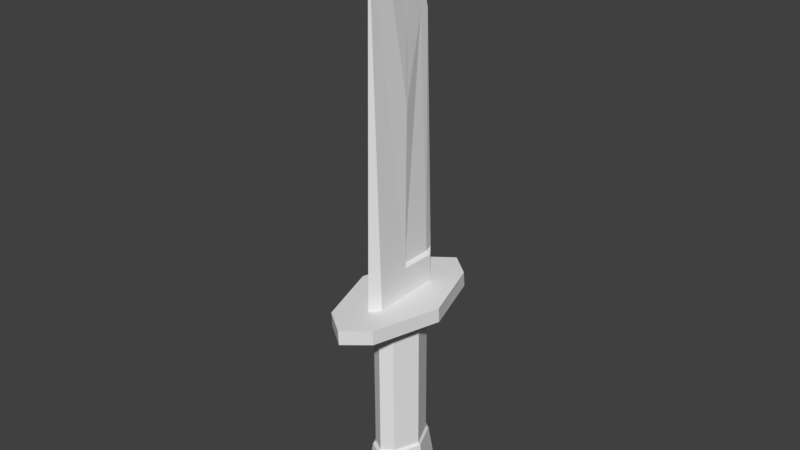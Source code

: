 # Source: lp_dagger.blend  (saved by Blender 2.80.75; exported with 4.5.12 LTS)
import bpy
from mathutils import Matrix  # noqa: F401  (used for matrix-valued properties, if any)

bpy.ops.wm.read_factory_settings(use_empty=True)
scene = bpy.context.scene
scene.name = 'Scene'

# ---- collections
col_collection_1 = bpy.data.collections.new('Collection 1'); scene.collection.children.link(col_collection_1)

# ---- world
world_world = bpy.data.worlds.new('World'); scene.world = world_world
world_world.color = (0.05088, 0.05088, 0.05088)
world_world.use_sun_shadow = False
world_world.sun_shadow_jitter_overblur = 0.0
world_world.cycles.sampling_method = 'MANUAL'

# ---- meshes
me_cylinder = bpy.data.meshes.new('Cylinder')
me_cylinder.from_pydata([(0.05705, 0.11, 0.3544), (0.0163, 0.179, 0.3546), (0.007399, 0.1624, 0.3677), (0.005238, 0.1583, 1.142), (0.04413, 0.1002, 0.3675), (0.04197, 0.09609, 1.142), (0.03129, -0.04313, 0.3669), (0.02915, -0.04723, 1.139), (-0.07915, -0.1354, 0.3663), (-0.08128, -0.1395, 1.136), (-0.1511, -0.1406, 0.3661), (-0.1533, -0.1446, 1.135), (-0.192, -0.07635, 0.3663), (-0.1942, -0.08042, 1.136), (-0.1792, 0.06699, 0.3669), (-0.1813, 0.06289, 1.139), (-0.06875, 0.1593, 0.3675), (-0.07091, 0.1551, 1.142), (0.04281, -0.04909, 0.3537), (-0.07975, -0.1515, 0.3531), (-0.1596, -0.1572, 0.3529), (-0.205, -0.08596, 0.3531), (-0.1908, 0.07311, 0.3537), (-0.06821, 0.1755, 0.3544), (0.08498, 0.1315, 0.15), (0.03563, 0.2151, 0.1502), (0.06773, -0.06107, 0.1492), (-0.08065, -0.185, 0.1483), (-0.1774, -0.192, 0.1481), (-0.2323, -0.1057, 0.1483), (-0.2151, 0.08689, 0.1492), (-0.06668, 0.2109, 0.15), (0.07452, 0.1237, 0.1193), (0.02847, 0.2018, 0.1195), (0.05842, -0.05604, 0.1185), (-0.08007, -0.1718, 0.1177), (-0.1704, -0.1782, 0.1175), (-0.2216, -0.0977, 0.1177), (-0.2055, 0.08206, 0.1185), (-0.06703, 0.1978, 0.1193), (-0.0262, 0.04789, 0.109), (-0.04078, 0.0726, 0.1091), (-0.0313, -0.009023, 0.1087), (-0.07515, -0.04566, 0.1085), (-0.1037, -0.04772, 0.1084), (-0.12, -0.02221, 0.1085), (-0.1149, 0.0347, 0.1087), (-0.07102, 0.07134, 0.109), (0.1418, -0.1067, 1.169), (0.2067, 0.2642, 1.172), (0.1414, 0.4145, 1.173), (-0.02782, 0.387, 1.172), (-0.2955, 0.1221, 1.169), (-0.3605, -0.2489, 1.166), (-0.2864, -0.4032, 1.165), (-0.1259, -0.3716, 1.166), (0.1397, -0.1108, 1.248), (0.2024, 0.2613, 1.251), (0.1393, 0.4105, 1.252), (-0.03213, 0.3841, 1.251), (-0.2977, 0.118, 1.248), (-0.3626, -0.2529, 1.245), (-0.2886, -0.4072, 1.245), (-0.128, -0.3756, 1.245), (0.04595, 0.1497, 1.25), (0.03461, 0.2163, 1.25), (-0.03073, 0.1899, 1.25), (-0.2037, -0.1425, 1.247), (-0.1888, -0.2107, 1.246), (-0.127, -0.1826, 1.247), (0.04595, 0.1497, 1.398), (0.03461, 0.2163, 1.398), (-0.03073, 0.1899, 1.398), (-0.1732, -0.1786, 3.138), (0.03461, 0.2163, 1.41), (0.02283, 0.1618, 1.41), (-0.007613, 0.1778, 1.41), (0.01352, 0.176, 2.66), (-0.00848, 0.1269, 2.66), (-0.01847, 0.1321, 2.66), (-0.03211, 0.08875, 2.992), (-0.05411, 0.03966, 2.991), (-0.0641, 0.04489, 2.991), (-0.1099, -0.05987, 3.115), (-0.1319, -0.109, 3.115), (-0.1419, -0.1037, 3.115), (-0.1252, 0.0093, 1.398), (-0.09056, 0.03021, 1.41), (-0.09986, 0.03507, 2.243), (-0.1092, 0.03994, 1.253), (-0.181, -0.1946, 2.192), (-0.2011, -0.1456, 1.404), (-0.131, -0.1823, 1.404), (-0.1881, -0.2093, 1.322), (-0.05541, 0.01227, 1.41), (-0.04517, -0.02163, 1.401), (-0.03132, 0.001237, 1.248), (-0.04621, 0.007845, 2.234)], [], [(0, 18, 26, 24), (14, 16, 23, 22), (2, 3, 5, 4), (22, 23, 31, 30), (6, 8, 19, 18), (4, 5, 7, 6), (23, 1, 25, 31), (16, 2, 1, 23), (6, 7, 9, 8), (18, 19, 27, 26), (12, 14, 22, 21), (8, 9, 11, 10), (19, 20, 28, 27), (4, 6, 18, 0), (10, 11, 13, 12), (24, 26, 34, 32), (2, 4, 0, 1), (12, 13, 15, 14), (1, 0, 24, 25), (14, 15, 17, 16), (21, 22, 30, 29), (8, 10, 20, 19), (16, 17, 3, 2), (10, 12, 21, 20), (20, 21, 29, 28), (38, 39, 47, 46), (27, 28, 36, 35), (29, 30, 38, 37), (31, 25, 33, 39), (25, 24, 32, 33), (26, 27, 35, 34), (28, 29, 37, 36), (30, 31, 39, 38), (41, 40, 42, 43, 44, 45, 46, 47), (32, 34, 42, 40), (35, 36, 44, 43), (37, 38, 46, 45), (39, 33, 41, 47), (33, 32, 40, 41), (34, 35, 43, 42), (36, 37, 45, 44), (50, 51, 59, 58), (7, 5, 49, 48), (13, 11, 54, 53), (3, 17, 51, 50), (11, 9, 55, 54), (17, 15, 52, 51), (9, 7, 48, 55), (5, 3, 50, 49), (15, 13, 53, 52), (57, 58, 59, 60, 61, 62, 63, 56), (55, 48, 56, 63), (53, 54, 62, 61), (51, 52, 60, 59), (48, 49, 57, 56), (54, 55, 63, 62), (52, 53, 61, 60), (49, 50, 58, 57), (57, 58, 65, 64), (61, 62, 68, 67), (59, 58, 65, 66), (62, 63, 69, 68), (66, 65, 71, 72), (93, 92, 73, 90), (64, 65, 71, 70), (91, 93, 90, 73), (72, 71, 74, 76), (70, 71, 74, 75), (75, 74, 77, 78), (76, 74, 77, 79), (78, 77, 80, 81), (79, 77, 80, 82), (81, 80, 83, 84), (82, 80, 83, 85), (84, 83, 73), (83, 73, 85), (72, 76, 87, 86), (86, 87, 88), (73, 84, 82, 88, 86, 89, 67, 91), (67, 68, 93, 91), (68, 69, 92, 93), (95, 92, 69, 96), (70, 95, 96, 64), (94, 95, 97), (92, 95, 97, 82, 84, 73), (75, 78, 81, 97, 94), (70, 75, 94, 95), (66, 72, 86, 89), (79, 82, 88, 87, 76)])
me_cylinder.use_remesh_preserve_volume = False
me_cylinder.use_remesh_preserve_attributes = False
me_cylinder.use_mirror_vertex_groups = False
me_cylinder.update()

# ---- objects
ob_cylinder = bpy.data.objects.new('Cylinder', me_cylinder)

# ---- transforms, parenting, visibility, modifiers, constraints
ob_cylinder.location = (0.0, 0.0, 0.0)
ob_cylinder.rotation_euler = (0.0, -0.0, 0.482)
ob_cylinder.scale = (0.1264, 0.1264, 0.1264)
ob_cylinder.lineart.crease_threshold = 0.0

# ---- collection membership
col_collection_1.objects.link(ob_cylinder)

# ---- scene / render settings (as saved in the file)
scene.frame_start = 1; scene.frame_end = 250; scene.frame_set(1)
scene.render.engine = 'BLENDER_EEVEE_NEXT'
scene.render.resolution_percentage = 50
scene.render.dither_intensity = 0.0
scene.cycles.use_denoising = False
scene.cycles.samples = 128
scene.cycles.sampling_pattern = 'TABULATED_SOBOL'
scene.cycles.use_adaptive_sampling = False
scene.cycles.use_light_tree = False
scene.cycles.blur_glossy = 0.0
scene.cycles.sample_clamp_indirect = 0.0
scene.view_settings.view_transform = 'Standard'
bpy.context.view_layer.update()

# ---- added for rendering (the .blend has no active camera and no usable light): camera, sun
cam_auto = bpy.data.cameras.new('AutoCamera')
cam_auto.lens = 50.0
cam_auto.sensor_width = 36.0
cam_auto.clip_end = 1000.0
ob_auto_camera = bpy.data.objects.new('AutoCamera', cam_auto)
scene.collection.objects.link(ob_auto_camera)
ob_auto_camera.location = (0.378071, -0.468579, 0.514829)
ob_auto_camera.rotation_euler = (1.09748, -7.21219e-08, 0.694738)
scene.camera = ob_auto_camera
light_auto_sun = bpy.data.lights.new('AutoSun', 'SUN')
light_auto_sun.energy = 3.0
light_auto_sun.angle = 0.0523599
ob_auto_sun = bpy.data.objects.new('AutoSun', light_auto_sun)
scene.collection.objects.link(ob_auto_sun)
ob_auto_sun.rotation_euler = (0.872665, 0.174533, 0.523599)
bpy.context.view_layer.update()
